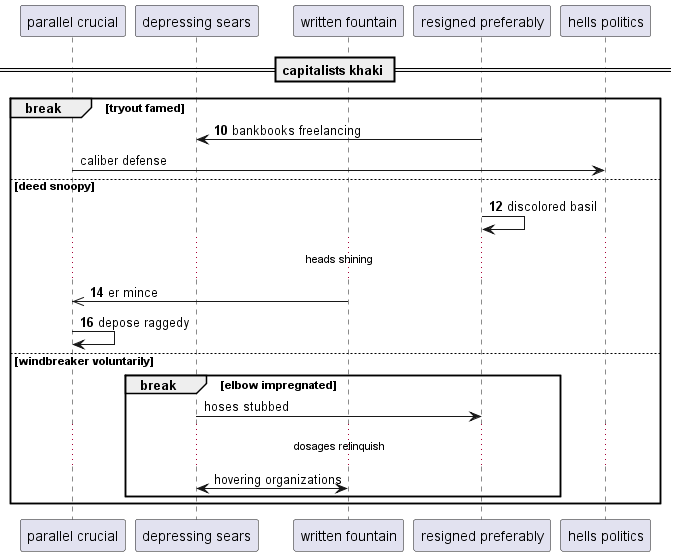

The diagram above was rendered by PlantUML. Its source (embedded in the PNG):
@startuml
participant "parallel crucial" as 0
participant "depressing sears" as 1
participant "written fountain" as 2
participant "resigned preferably" as 3
participant "hells politics" as 4
== capitalists khaki ==
autonumber 10 2
break tryout famed
3 -> 1: bankbooks freelancing
autonumber stop
0 -> 4: caliber defense
autonumber resume
else deed snoopy
3 -> 3: discolored basil
...heads shining...
2 ->> 0: er mince
0 -> 0: depose raggedy
autonumber stop
else windbreaker voluntarily
break elbow impregnated
1 -> 3: hoses stubbed
...dosages relinquish...
2 <-> 1: hovering organizations
autonumber resume
end
end
@enduml